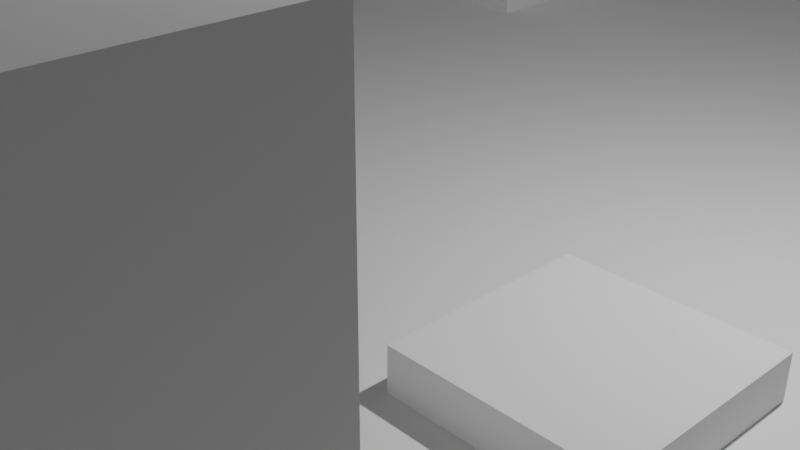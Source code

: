 # Source: Level_1.blend  (saved by Blender 2.81.16; exported with 4.5.12 LTS)
import bpy
from mathutils import Matrix  # noqa: F401  (used for matrix-valued properties, if any)

bpy.ops.wm.read_factory_settings(use_empty=True)
scene = bpy.context.scene
scene.name = 'Scene'

# ---- collections
col_collection = bpy.data.collections.new('Collection'); scene.collection.children.link(col_collection)

# ---- world
world_world = bpy.data.worlds.new('World'); scene.world = world_world
world_world.use_nodes = True; world_world.node_tree.nodes.clear()
_N = world_world.node_tree.nodes; _L = world_world.node_tree.links
n0 = _N.new('ShaderNodeOutputWorld'); n0.name = 'World Output'; n0.location = (300, 300)
n1 = _N.new('ShaderNodeBackground'); n1.name = 'Background'; n1.location = (10, 300)
n1.inputs[0].default_value = (0.05088, 0.05088, 0.05088, 1.0)
_L.new(n1.outputs[0], n0.inputs[0])
n0.is_active_output = True
world_world.color = (0.05088, 0.05088, 0.05088)
world_world.use_sun_shadow = False
world_world.sun_shadow_jitter_overblur = 0.0

# ---- cameras
cam_camera = bpy.data.cameras.new('Camera')
cam_camera.clip_end = 100.0
cam_camera.ortho_scale = 7.314

# ---- lights
light_light = bpy.data.lights.new('Light', 'POINT')
light_light.transmission_factor = 0.0
light_light.energy = 1000.0
light_light.shadow_soft_size = 0.1
light_light.shadow_maximum_resolution = 0.006
light_light.use_absolute_resolution = True

# ---- meshes
me_plane = bpy.data.meshes.new('Plane')
me_plane.from_pydata([(-17.12, -17.12, -8.487e-09), (17.12, -17.12, 8.487e-09), (-17.12, 17.12, -8.487e-09), (17.12, 17.12, 8.487e-09), (-17.12, 17.12, -1.561), (-17.12, -17.12, -1.561), (17.12, -17.12, -1.561), (17.12, 17.12, -1.561), (-17.12, -17.12, -8.487e-09), (17.12, -17.12, 8.487e-09), (-17.12, 17.12, -8.487e-09), (17.12, 17.12, 8.487e-09), (-17.12, 0.0, -8.487e-09), (0.0, -17.12, 0.0), (17.12, 0.0, 8.487e-09), (0.0, 17.12, 0.0), (0.0, 0.0, 0.0), (-17.12, -8.559, -8.487e-09), (8.559, -17.12, 4.244e-09), (17.12, 8.559, 8.487e-09), (-8.559, 17.12, -4.244e-09), (-17.12, 8.559, -8.487e-09), (-8.559, -17.12, -4.244e-09), (17.12, -8.559, 8.487e-09), (8.559, 17.12, 4.244e-09), (8.559, 0.0, 4.244e-09), (-8.559, 0.0, -4.244e-09), (0.0, -8.559, 0.0), (0.0, 8.559, 0.0), (-8.559, 8.559, -4.244e-09), (-8.559, -8.559, -4.244e-09), (8.559, 8.559, 4.244e-09), (8.559, -8.559, 4.244e-09), (-17.12, -12.84, -8.487e-09), (12.84, -17.12, 6.365e-09), (17.12, 12.84, 8.487e-09), (-12.84, 17.12, -6.365e-09), (-17.12, 4.279, -8.487e-09), (-4.279, -17.12, -2.122e-09), (17.12, -4.279, 8.487e-09), (4.279, 17.12, 2.122e-09), (12.84, 0.0, 6.365e-09), (-4.279, 0.0, -2.122e-09), (0.0, -12.84, 0.0), (0.0, 4.279, 0.0), (-17.12, -4.279, -8.487e-09), (4.279, -17.12, 2.122e-09), (17.12, 4.279, 8.487e-09), (-4.279, 17.12, -2.122e-09), (-17.12, 12.84, -8.487e-09), (-12.84, -17.12, -6.365e-09), (17.12, -12.84, 8.487e-09), (12.84, 17.12, 6.365e-09), (4.279, 0.0, 2.122e-09), (-12.84, 0.0, -6.365e-09), (0.0, -4.279, 0.0), (0.0, 12.84, 0.0), (-4.279, 8.559, -2.122e-09), (-12.84, 8.559, -6.365e-09), (-8.559, 4.279, -4.244e-09), (-8.559, 12.84, -4.244e-09), (-4.279, -8.559, -2.122e-09), (-12.84, -8.559, -6.365e-09), (-8.559, -12.84, -4.244e-09), (-8.559, -4.279, -4.244e-09), (12.84, 8.559, 6.365e-09), (4.279, 8.559, 2.122e-09), (8.559, 4.279, 4.244e-09), (8.559, 12.84, 4.244e-09), (12.84, -8.559, 6.365e-09), (4.279, -8.559, 2.122e-09), (8.559, -12.84, 4.244e-09), (8.559, -4.279, 4.244e-09), (4.279, -4.279, 2.122e-09), (4.279, -12.84, 2.122e-09), (12.84, -12.84, 6.365e-09), (4.279, 12.84, 2.122e-09), (4.279, 4.279, 2.122e-09), (12.84, 4.279, 6.365e-09), (-12.84, -4.279, -6.365e-09), (-12.84, -12.84, -6.365e-09), (-4.279, -12.84, -2.122e-09), (-12.84, 12.84, -6.365e-09), (-12.84, 4.279, -6.365e-09), (-4.279, 4.279, -2.122e-09), (-4.279, 12.84, -2.122e-09), (-4.279, -4.279, -2.122e-09), (12.84, 12.84, 6.365e-09), (12.84, -4.279, 6.365e-09), (-17.12, -14.98, -8.487e-09), (14.98, -17.12, 7.426e-09), (17.12, 14.98, 8.487e-09), (-14.98, 17.12, -7.426e-09), (-17.12, 2.14, -8.487e-09), (-2.14, -17.12, -1.061e-09), (17.12, -2.14, 8.487e-09), (2.14, 17.12, 1.061e-09), (14.98, 0.0, 7.426e-09), (-2.14, 0.0, -1.061e-09), (0.0, -14.98, 0.0), (0.0, 2.14, 0.0), (-17.12, -6.419, -8.487e-09), (6.419, -17.12, 3.183e-09), (17.12, 6.419, 8.487e-09), (-6.419, 17.12, -3.183e-09), (-17.12, 10.7, -8.487e-09), (-10.7, -17.12, -5.304e-09), (17.12, -10.7, 8.487e-09), (10.7, 17.12, 5.304e-09), (6.419, 0.0, 3.183e-09), (-10.7, 0.0, -5.304e-09), (0.0, -6.419, 0.0), (0.0, 10.7, 0.0), (-2.14, 8.559, -1.061e-09), (-10.7, 8.559, -5.304e-09), (-8.559, 2.14, -4.244e-09), (-8.559, 10.7, -4.244e-09), (-2.14, -8.559, -1.061e-09), (-10.7, -8.559, -5.304e-09), (-8.559, -14.98, -4.244e-09), (-8.559, -6.419, -4.244e-09), (14.98, 8.559, 7.426e-09), (6.419, 8.559, 3.183e-09), (8.559, 2.14, 4.244e-09), (8.559, 10.7, 4.244e-09), (14.98, -8.559, 7.426e-09), (6.419, -8.559, 3.183e-09), (8.559, -14.98, 4.244e-09), (8.559, -6.419, 4.244e-09), (-17.12, -10.7, -8.487e-09), (10.7, -17.12, 5.304e-09), (17.12, 10.7, 8.487e-09), (-10.7, 17.12, -5.304e-09), (-17.12, 6.419, -8.487e-09), (-6.419, -17.12, -3.183e-09), (17.12, -6.419, 8.487e-09), (6.419, 17.12, 3.183e-09), (10.7, 0.0, 5.304e-09), (-6.419, 0.0, -3.183e-09), (0.0, -10.7, 0.0), (0.0, 6.419, 0.0), (-17.12, -2.14, -8.487e-09), (2.14, -17.12, 1.061e-09), (17.12, 2.14, 8.487e-09), (-2.14, 17.12, -1.061e-09), (-17.12, 14.98, -8.487e-09), (-14.98, -17.12, -7.426e-09), (17.12, -14.98, 8.487e-09), (14.98, 17.12, 7.426e-09), (2.14, 0.0, 1.061e-09), (-14.98, 0.0, -7.426e-09), (0.0, -2.14, 0.0), (0.0, 14.98, 0.0), (-6.419, 8.559, -3.183e-09), (-14.98, 8.559, -7.426e-09), (-8.559, 6.419, -4.244e-09), (-8.559, 14.98, -4.244e-09), (-6.419, -8.559, -3.183e-09), (-14.98, -8.559, -7.426e-09), (-8.559, -10.7, -4.244e-09), (-8.559, -2.14, -4.244e-09), (10.7, 8.559, 5.304e-09), (2.14, 8.559, 1.061e-09), (8.559, 6.419, 4.244e-09), (8.559, 14.98, 4.244e-09), (10.7, -8.559, 5.304e-09), (2.14, -8.559, 1.061e-09), (8.559, -10.7, 4.244e-09), (8.559, -2.14, 4.244e-09), (6.419, -4.279, 3.183e-09), (2.14, -4.279, 1.061e-09), (4.279, -6.419, 2.122e-09), (4.279, -2.14, 2.122e-09), (6.419, -12.84, 3.183e-09), (2.14, -12.84, 1.061e-09), (4.279, -14.98, 2.122e-09), (4.279, -10.7, 2.122e-09), (14.98, -12.84, 7.426e-09), (10.7, -12.84, 5.304e-09), (12.84, -14.98, 6.365e-09), (12.84, -10.7, 6.365e-09), (6.419, 12.84, 3.183e-09), (2.14, 12.84, 1.061e-09), (4.279, 10.7, 2.122e-09), (4.279, 14.98, 2.122e-09), (6.419, 4.279, 3.183e-09), (2.14, 4.279, 1.061e-09), (4.279, 2.14, 2.122e-09), (4.279, 6.419, 2.122e-09), (14.98, 4.279, 7.426e-09), (10.7, 4.279, 5.304e-09), (12.84, 2.14, 6.365e-09), (12.84, 6.419, 6.365e-09), (-10.7, -4.279, -5.304e-09), (-14.98, -4.279, -7.426e-09), (-12.84, -6.419, -6.365e-09), (-12.84, -2.14, -6.365e-09), (-10.7, -12.84, -5.304e-09), (-14.98, -12.84, -7.426e-09), (-12.84, -14.98, -6.365e-09), (-12.84, -10.7, -6.365e-09), (-2.14, -12.84, -1.061e-09), (-6.419, -12.84, -3.183e-09), (-4.279, -14.98, -2.122e-09), (-4.279, -10.7, -2.122e-09), (-10.7, 12.84, -5.304e-09), (-14.98, 12.84, -7.426e-09), (-12.84, 10.7, -6.365e-09), (-12.84, 14.98, -6.365e-09), (-10.7, 4.279, -5.304e-09), (-14.98, 4.279, -7.426e-09), (-12.84, 2.14, -6.365e-09), (-12.84, 6.419, -6.365e-09), (-2.14, 4.279, -1.061e-09), (-6.419, 4.279, -3.183e-09), (-4.279, 2.14, -2.122e-09), (-4.279, 6.419, -2.122e-09), (-2.14, 12.84, -1.061e-09), (-6.419, 12.84, -3.183e-09), (-4.279, 10.7, -2.122e-09), (-4.279, 14.98, -2.122e-09), (-2.14, -4.279, -1.061e-09), (-6.419, -4.279, -3.183e-09), (-4.279, -6.419, -2.122e-09), (-4.279, -2.14, -2.122e-09), (14.98, 12.84, 7.426e-09), (10.7, 12.84, 5.304e-09), (12.84, 10.7, 6.365e-09), (12.84, 14.98, 6.365e-09), (14.98, -4.279, 7.426e-09), (10.7, -4.279, 5.304e-09), (12.84, -6.419, 6.365e-09), (12.84, -2.14, 6.365e-09), (10.7, -2.14, 5.304e-09), (10.7, -6.419, 5.304e-09), (14.98, -6.419, 7.426e-09), (10.7, 14.98, 5.304e-09), (10.7, 10.7, 5.304e-09), (14.98, 10.7, 7.426e-09), (-6.419, -2.14, -3.183e-09), (-6.419, -6.419, -3.183e-09), (-2.14, -6.419, -1.061e-09), (-6.419, 14.98, -3.183e-09), (-6.419, 10.7, -3.183e-09), (-2.14, 10.7, -1.061e-09), (-6.419, 6.419, -3.183e-09), (-6.419, 2.14, -3.183e-09), (-2.14, 2.14, -1.061e-09), (-14.98, 6.419, -7.426e-09), (-14.98, 2.14, -7.426e-09), (-10.7, 2.14, -5.304e-09), (-14.98, 14.98, -7.426e-09), (-14.98, 10.7, -7.426e-09), (-10.7, 10.7, -5.304e-09), (-6.419, -10.7, -3.183e-09), (-6.419, -14.98, -3.183e-09), (-2.14, -14.98, -1.061e-09), (-14.98, -10.7, -7.426e-09), (-14.98, -14.98, -7.426e-09), (-10.7, -14.98, -5.304e-09), (-14.98, -2.14, -7.426e-09), (-14.98, -6.419, -7.426e-09), (-10.7, -6.419, -5.304e-09), (10.7, 6.419, 5.304e-09), (10.7, 2.14, 5.304e-09), (14.98, 2.14, 7.426e-09), (2.14, 6.419, 1.061e-09), (2.14, 2.14, 1.061e-09), (6.419, 2.14, 3.183e-09), (2.14, 14.98, 1.061e-09), (2.14, 10.7, 1.061e-09), (6.419, 10.7, 3.183e-09), (10.7, -10.7, 5.304e-09), (10.7, -14.98, 5.304e-09), (14.98, -14.98, 7.426e-09), (2.14, -10.7, 1.061e-09), (2.14, -14.98, 1.061e-09), (6.419, -14.98, 3.183e-09), (2.14, -2.14, 1.061e-09), (2.14, -6.419, 1.061e-09), (6.419, -6.419, 3.183e-09), (6.419, -2.14, 3.183e-09), (6.419, -10.7, 3.183e-09), (14.98, -10.7, 7.426e-09), (6.419, 14.98, 3.183e-09), (6.419, 6.419, 3.183e-09), (14.98, 6.419, 7.426e-09), (-10.7, -2.14, -5.304e-09), (-10.7, -10.7, -5.304e-09), (-2.14, -10.7, -1.061e-09), (-10.7, 14.98, -5.304e-09), (-10.7, 6.419, -5.304e-09), (-2.14, 6.419, -1.061e-09), (-2.14, 14.98, -1.061e-09), (-2.14, -2.14, -1.061e-09), (14.98, 14.98, 7.426e-09), (14.98, -2.14, 7.426e-09), (-17.12, -14.98, 12.74), (-17.12, -17.12, 12.74), (14.98, -17.12, 12.74), (17.12, -17.12, 12.74), (17.12, 14.98, 12.74), (17.12, 17.12, 12.74), (-14.98, 17.12, 12.74), (-17.12, 17.12, 12.74), (-17.12, 2.14, 12.74), (-17.12, 0.0, 12.74), (-2.14, -17.12, 12.74), (-1.49e-08, -17.12, 12.74), (2.14, 17.12, 12.74), (-1.49e-08, 17.12, 12.74), (-1.49e-08, -14.98, 12.74), (-17.12, -6.419, 12.74), (-17.12, -8.559, 12.74), (6.419, -17.12, 12.74), (8.559, -17.12, 12.74), (-6.419, 17.12, 12.74), (-8.559, 17.12, 12.74), (-17.12, 10.7, 12.74), (-17.12, 8.559, 12.74), (-10.7, -17.12, 12.74), (-8.559, -17.12, 12.74), (10.7, 17.12, 12.74), (8.559, 17.12, 12.74), (-8.559, -14.98, 12.74), (8.559, -14.98, 12.74), (-17.12, -10.7, 12.74), (-17.12, -12.84, 12.74), (10.7, -17.12, 12.74), (12.84, -17.12, 12.74), (-10.7, 17.12, 12.74), (-12.84, 17.12, 12.74), (-17.12, 6.419, 12.74), (-17.12, 4.279, 12.74), (-6.419, -17.12, 12.74), (-4.279, -17.12, 12.74), (6.419, 17.12, 12.74), (4.279, 17.12, 12.74), (-17.12, -2.14, 12.74), (-17.12, -4.279, 12.74), (2.14, -17.12, 12.74), (4.279, -17.12, 12.74), (-2.14, 17.12, 12.74), (-4.279, 17.12, 12.74), (-17.12, 14.98, 12.74), (-17.12, 12.84, 12.74), (-14.98, -17.12, 12.74), (-12.84, -17.12, 12.74), (14.98, 17.12, 12.74), (12.84, 17.12, 12.74), (4.279, -14.98, 12.74), (12.84, -14.98, 12.74), (-12.84, -14.98, 12.74), (-4.279, -14.98, 12.74), (17.12, -14.98, 12.74), (-14.98, 0.0, 12.74), (-1.49e-08, 14.98, 12.74), (-14.98, 8.559, 12.74), (-8.559, 14.98, 12.74), (-14.98, -8.559, 12.74), (8.559, 14.98, 12.74), (4.279, 14.98, 12.74), (-14.98, -4.279, 12.74), (-14.98, -12.84, 12.74), (-14.98, 12.84, 12.74), (-12.84, 14.98, 12.74), (-14.98, 4.279, 12.74), (-4.279, 14.98, 12.74), (12.84, 14.98, 12.74), (10.7, 14.98, 12.74), (-6.419, 14.98, 12.74), (-14.98, 6.419, 12.74), (-14.98, 2.14, 12.74), (-14.98, 14.98, 12.74), (-14.98, 10.7, 12.74), (-6.419, -14.98, 12.74), (-2.14, -14.98, 12.74), (-14.98, -10.7, 12.74), (-14.98, -14.98, 12.74), (-10.7, -14.98, 12.74), (-14.98, -2.14, 12.74), (-14.98, -6.419, 12.74), (2.14, 14.98, 12.74), (10.7, -14.98, 12.74), (14.98, -14.98, 12.74), (2.14, -14.98, 12.74), (6.419, -14.98, 12.74), (6.419, 14.98, 12.74), (-10.7, 14.98, 12.74), (-2.14, 14.98, 12.74), (14.98, 14.98, 12.74), (-10.7, -8.559, 5.317), (-8.559, -8.559, 5.317), (-8.559, -10.7, 5.317), (-10.7, -10.7, 5.317), (-6.419, -4.279, 3.232), (-4.279, -4.279, 3.232), (-4.279, -6.419, 3.232), (-6.419, -6.419, 3.232), (-6.419, -4.279, 3.895), (-4.279, -4.279, 3.895), (-4.279, -6.419, 3.895), (-6.419, -6.419, 3.895), (-10.7, -8.559, 7.329), (-8.559, -8.559, 7.329), (-8.559, -10.7, 7.329), (-10.7, -10.7, 7.329), (-6.419, -4.279, 5.205), (-4.279, -4.279, 5.205), (-4.279, -6.419, 5.205), (-6.419, -6.419, 5.205), (-6.419, -4.279, 6.077), (-4.279, -4.279, 6.077), (-4.279, -6.419, 6.077), (-6.419, -6.419, 6.077), (-2.14, -8.559, 5.502), (-1.863e-09, -8.559, 5.502), (-1.863e-09, -10.7, 5.502), (-2.14, -10.7, 5.502), (2.14, -4.279, 3.933), (4.279, -4.279, 3.933), (4.279, -6.419, 3.933), (2.14, -6.419, 3.933), (6.419, -8.559, 3.085), (8.559, -8.559, 3.085), (8.559, -10.7, 3.085), (6.419, -10.7, 3.085), (8.559, -4.279, 1.846), (8.559, -6.419, 1.846), (10.7, -4.279, 1.846), (10.7, -6.419, 1.846), (6.419, 0.0, 1.034), (8.559, 0.0, 1.034), (8.559, -2.14, 1.034), (6.419, -2.14, 1.034), (2.14, 0.0, 0.4382), (4.279, 0.0, 0.4382), (4.279, -2.14, 0.4382), (2.14, -2.14, 0.4382), (-10.7, 8.559, 6.949), (-8.559, 8.559, 6.949), (-6.419, 8.559, 6.949), (-4.279, 8.559, 6.949), (-14.98, 8.559, 6.949), (-12.84, 8.559, 6.949), (-8.559, 6.419, 6.949), (-12.84, 6.419, 6.949), (-4.279, 6.419, 6.949), (-6.419, 6.419, 6.949), (-14.98, 6.419, 6.949), (-10.7, 6.419, 6.949), (-6.419, 12.84, 6.258), (-4.279, 12.84, 6.258), (-4.279, 14.98, 6.258), (-4.279, 10.7, 6.258), (-6.419, 14.98, 6.258), (-6.419, 10.7, 6.258), (-6.419, 12.84, 6.764), (-4.279, 12.84, 6.764), (-4.279, 14.98, 6.764), (-4.279, 10.7, 6.764), (-6.419, 14.98, 6.764), (-6.419, 10.7, 6.764), (-6.419, 8.268, 6.258), (-4.279, 8.268, 6.258), (-6.419, 8.268, 6.764), (-4.279, 8.268, 6.764), (-12.41, 12.41, 0.3488), (-11.13, 12.41, 0.3488), (-12.41, 11.13, 0.3488), (-11.13, 11.13, 0.3488)], [], [(296, 97, 14, 95), (5, 6, 7, 4), (3, 2, 4, 7), (0, 1, 6, 5), (1, 3, 7, 6), (2, 0, 5, 4), (152, 293, 389, 356), (294, 98, 16, 151), (106, 50, 347, 320), (292, 113, 28, 140), (245, 155, 445, 448), (49, 145, 344, 345), (289, 117, 415, 418), (159, 288, 394, 393), (287, 110, 26, 160), (286, 121, 19, 103), (285, 122, 31, 163), (132, 20, 317, 330), (283, 125, 23, 107), (126, 32, 424, 423), (109, 25, 432, 431), (280, 169, 72, 128), (170, 73, 420, 419), (278, 149, 435, 438), (277, 173, 71, 127), (276, 174, 74, 175), (275, 166, 70, 176), (274, 177, 51, 147), (273, 178, 75, 179), (272, 165, 69, 180), (271, 181, 68, 124), (270, 182, 76, 183), (127, 273, 383, 325), (268, 185, 67, 123), (267, 186, 77, 187), (266, 162, 66, 188), (265, 189, 47, 143), (264, 190, 78, 191), (263, 161, 65, 192), (262, 193, 64, 120), (261, 194, 79, 195), (260, 150, 54, 196), (259, 197, 63, 119), (258, 198, 80, 199), (257, 158, 62, 200), (256, 201, 43, 99), (255, 202, 81, 203), (254, 157, 61, 204), (253, 205, 60, 116), (252, 206, 82, 207), (10, 92, 303, 304), (250, 209, 59, 115), (249, 210, 83, 211), (154, 58, 444, 443), (247, 213, 44, 100), (246, 214, 84, 215), (155, 291, 450, 445), (244, 217, 56, 112), (218, 242, 455, 451), (105, 49, 345, 318), (241, 221, 55, 111), (240, 222, 395, 398), (239, 138, 42, 224), (238, 225, 35, 131), (237, 226, 87, 227), (48, 144, 342, 343), (235, 229, 39, 135), (234, 230, 88, 231), (233, 137, 41, 232), (230, 233, 232, 88), (72, 168, 233, 230), (168, 25, 137, 233), (165, 234, 231, 69), (32, 128, 234, 165), (230, 234, 430, 429), (125, 235, 135, 23), (69, 231, 235, 125), (231, 88, 229, 235), (226, 236, 228, 87), (68, 164, 236, 226), (273, 179, 351, 383), (161, 237, 227, 65), (31, 124, 237, 161), (124, 68, 226, 237), (121, 238, 131, 19), (65, 227, 238, 121), (227, 87, 225, 238), (222, 239, 224, 86), (64, 160, 239, 222), (160, 26, 138, 239), (157, 240, 223, 61), (30, 120, 240, 157), (120, 64, 222, 240), (117, 241, 111, 27), (61, 223, 241, 117), (223, 86, 221, 241), (219, 243, 456, 454), (60, 156, 242, 218), (11, 91, 301, 302), (153, 243, 219, 57), (29, 116, 243, 153), (116, 60, 218, 243), (113, 244, 112, 28), (57, 219, 244, 113), (219, 85, 217, 244), (214, 245, 216, 84), (59, 155, 245, 214), (153, 57, 442, 441), (138, 246, 215, 42), (26, 115, 246, 138), (115, 59, 214, 246), (98, 247, 100, 16), (42, 215, 247, 98), (215, 84, 213, 247), (210, 248, 212, 83), (104, 48, 343, 316), (130, 18, 315, 328), (150, 249, 211, 54), (9, 90, 299, 300), (129, 17, 313, 326), (110, 250, 115, 26), (54, 211, 250, 110), (211, 83, 209, 250), (206, 251, 208, 82), (46, 142, 340, 341), (206, 252, 374, 364), (154, 252, 207, 58), (8, 89, 297, 298), (199, 259, 379, 352), (114, 253, 116, 29), (58, 207, 253, 114), (207, 82, 467, 469), (202, 254, 204, 81), (63, 159, 254, 202), (159, 30, 157, 254), (102, 46, 341, 314), (45, 141, 338, 339), (119, 63, 202, 255), (252, 154, 357, 374), (259, 119, 324, 379), (203, 81, 201, 256), (198, 257, 200, 80), (101, 45, 339, 312), (198, 258, 378, 363), (251, 206, 364, 373), (284, 184, 361, 387), (258, 199, 352, 378), (40, 136, 336, 337), (164, 284, 387, 360), (199, 80, 197, 259), (194, 260, 196, 79), (158, 257, 377, 359), (96, 40, 337, 309), (158, 261, 195, 62), (148, 11, 302, 348), (175, 277, 386, 350), (118, 262, 120, 30), (62, 195, 262, 118), (195, 79, 193, 262), (190, 263, 192, 78), (67, 163, 263, 190), (163, 31, 161, 263), (137, 264, 191, 41), (25, 123, 264, 137), (123, 67, 190, 264), (97, 265, 143, 14), (41, 191, 265, 97), (191, 78, 189, 265), (186, 266, 188, 77), (44, 140, 266, 186), (140, 28, 162, 266), (149, 267, 187, 53), (16, 100, 267, 149), (100, 44, 186, 267), (109, 268, 123, 25), (53, 187, 268, 109), (187, 77, 185, 268), (182, 269, 184, 76), (56, 152, 269, 182), (208, 251, 373, 365), (162, 270, 183, 66), (28, 112, 270, 162), (112, 56, 182, 270), (122, 271, 124, 31), (66, 183, 271, 122), (183, 76, 181, 271), (178, 272, 180, 75), (71, 167, 272, 178), (167, 32, 165, 272), (257, 198, 363, 377), (290, 208, 365, 388), (127, 71, 178, 273), (24, 108, 322, 323), (38, 134, 334, 335), (179, 75, 177, 274), (174, 275, 176, 74), (43, 139, 275, 174), (139, 27, 166, 275), (147, 9, 300, 354), (277, 127, 325, 386), (99, 43, 174, 276), (156, 290, 388, 358), (94, 38, 335, 307), (175, 74, 173, 277), (170, 278, 172, 73), (55, 151, 278, 170), (151, 16, 149, 278), (166, 279, 171, 70), (27, 111, 279, 166), (111, 55, 170, 279), (126, 280, 128, 32), (70, 171, 280, 126), (171, 73, 169, 280), (169, 281, 168, 72), (73, 172, 281, 169), (172, 53, 109, 281), (173, 282, 167, 71), (74, 176, 282, 173), (176, 70, 126, 282), (177, 283, 107, 51), (75, 180, 283, 177), (180, 69, 125, 283), (181, 284, 164, 68), (76, 184, 284, 181), (37, 133, 332, 333), (185, 285, 163, 67), (77, 188, 285, 185), (188, 66, 122, 285), (189, 286, 103, 47), (78, 192, 286, 189), (192, 65, 121, 286), (193, 287, 160, 64), (79, 196, 287, 193), (196, 54, 110, 287), (197, 288, 159, 63), (80, 200, 288, 197), (200, 62, 118, 288), (201, 289, 139, 43), (81, 204, 289, 201), (204, 61, 117, 289), (205, 290, 156, 60), (82, 208, 290, 205), (146, 8, 298, 346), (209, 291, 155, 59), (83, 212, 291, 209), (216, 245, 448, 447), (213, 292, 140, 44), (84, 216, 292, 213), (216, 57, 113, 292), (217, 293, 152, 56), (85, 220, 293, 217), (22, 106, 320, 321), (221, 294, 151, 55), (86, 224, 294, 221), (224, 42, 98, 294), (225, 295, 91, 35), (87, 228, 295, 225), (93, 37, 333, 305), (229, 296, 95, 39), (88, 232, 296, 229), (232, 41, 97, 296), (390, 348, 302, 301), (389, 342, 310, 356), (388, 330, 317, 358), (387, 336, 323, 360), (382, 309, 337, 361), (373, 303, 331, 365), (370, 316, 343, 367), (369, 322, 349, 368), (360, 323, 322, 369), (358, 317, 316, 370), (333, 332, 371, 366), (332, 319, 357, 371), (306, 305, 372, 355), (305, 333, 366, 372), (345, 344, 373, 364), (344, 304, 303, 373), (319, 318, 374, 357), (318, 345, 364, 374), (334, 375, 353, 335), (321, 324, 375, 334), (307, 376, 311, 308), (335, 353, 376, 307), (327, 326, 377, 363), (326, 313, 359, 377), (346, 378, 352, 347), (298, 297, 378, 346), (297, 327, 363, 378), (320, 379, 324, 321), (347, 352, 379, 320), (339, 338, 380, 362), (338, 306, 355, 380), (313, 312, 381, 359), (312, 339, 362, 381), (356, 310, 309, 382), (328, 383, 351, 329), (315, 325, 383, 328), (299, 384, 354, 300), (329, 351, 384, 299), (340, 385, 350, 341), (308, 311, 385, 340), (314, 386, 325, 315), (341, 350, 386, 314), (361, 337, 336, 387), (365, 331, 330, 388), (367, 343, 342, 389), (368, 349, 348, 390), (12, 93, 305, 306), (133, 21, 319, 332), (50, 146, 346, 347), (293, 220, 367, 389), (260, 194, 362, 380), (13, 94, 307, 308), (134, 22, 321, 334), (108, 52, 349, 322), (150, 260, 380, 355), (274, 147, 354, 384), (52, 148, 348, 349), (15, 96, 309, 310), (179, 274, 384, 351), (136, 24, 323, 336), (261, 158, 359, 381), (255, 203, 353, 375), (248, 210, 366, 371), (220, 242, 370, 367), (194, 261, 381, 362), (119, 255, 375, 324), (154, 248, 371, 357), (242, 156, 358, 370), (228, 236, 369, 368), (91, 295, 390, 301), (17, 101, 312, 313), (141, 12, 306, 338), (184, 269, 382, 361), (236, 164, 360, 369), (295, 228, 368, 390), (18, 102, 314, 315), (89, 33, 327, 297), (256, 99, 311, 376), (249, 150, 355, 372), (142, 13, 308, 340), (269, 152, 356, 382), (33, 129, 326, 327), (90, 34, 329, 299), (203, 256, 376, 353), (210, 249, 372, 366), (276, 175, 350, 385), (34, 130, 328, 329), (20, 104, 316, 317), (99, 276, 385, 311), (144, 15, 310, 342), (92, 36, 331, 303), (21, 105, 318, 319), (145, 10, 304, 344), (36, 132, 330, 331), (394, 391, 403, 406), (118, 30, 392, 391), (30, 159, 393, 392), (288, 118, 391, 394), (396, 397, 401, 400), (86, 223, 397, 396), (222, 86, 396, 395), (223, 240, 398, 397), (401, 402, 410, 409), (397, 398, 402, 401), (395, 396, 400, 399), (398, 395, 399, 402), (406, 403, 404, 405), (392, 393, 405, 404), (393, 394, 406, 405), (391, 392, 404, 403), (409, 410, 414, 413), (399, 400, 408, 407), (402, 399, 407, 410), (400, 401, 409, 408), (414, 411, 412, 413), (407, 408, 412, 411), (410, 407, 411, 414), (408, 409, 413, 412), (418, 415, 416, 417), (27, 139, 417, 416), (117, 27, 416, 415), (139, 289, 418, 417), (422, 419, 420, 421), (279, 170, 419, 422), (171, 279, 422, 421), (73, 171, 421, 420), (426, 423, 424, 425), (32, 167, 425, 424), (167, 282, 426, 425), (282, 126, 423, 426), (428, 427, 429, 430), (128, 72, 427, 428), (234, 128, 428, 430), (72, 230, 429, 427), (434, 431, 432, 433), (168, 281, 434, 433), (25, 168, 433, 432), (281, 109, 431, 434), (438, 435, 436, 437), (53, 172, 437, 436), (149, 53, 436, 435), (172, 278, 438, 437), (450, 439, 440, 445), (449, 443, 444, 446), (448, 441, 442, 447), (445, 440, 441, 448), (446, 444, 439, 450), (29, 153, 441, 440), (291, 212, 446, 450), (248, 154, 443, 449), (114, 29, 440, 439), (212, 248, 449, 446), (57, 216, 447, 442), (58, 114, 439, 444), (451, 455, 461, 457), (456, 451, 457, 462), (242, 220, 453, 455), (243, 218, 451, 456), (220, 85, 452, 453), (85, 219, 454, 452), (462, 457, 458, 460), (457, 461, 459, 458), (452, 454, 460, 458), (460, 454, 464, 466), (455, 453, 459, 461), (453, 452, 458, 459), (464, 463, 465, 466), (456, 462, 465, 463), (462, 460, 466, 465), (454, 456, 463, 464), (469, 467, 468, 470), (82, 205, 468, 467), (205, 253, 470, 468), (253, 207, 469, 470)])
_uv = me_plane.uv_layers.new(name='UVMap')
_uv.uv.foreach_set('vector', [0.9375, 0.4375, 0.9375, 0.5, 1.0, 0.5, 1.0, 0.4375, 0.0, 0.0, 1.0, 0.0, 1.0, 1.0, 0.0, 1.0, 1.0, 1.0, 0.0, 1.0, 0.0, 1.0, 1.0, 1.0, 0.0, 0.0, 1.0, 0.0, 1.0, 0.0, 0.0, 0.0, 1.0, 0.0, 1.0, 1.0, 1.0, 1.0, 1.0, 0.0, 0.0, 1.0, 0.0, 0.0, 0.0, 0.0, 0.0, 1.0, 0.5, 0.9375, 0.4375, 0.9375, 0.4375, 0.9375, 0.5, 0.9375, 0.4375, 0.4375, 0.4375, 0.5, 0.5, 0.5, 0.5, 0.4375, 0.0, 0.0, 0.0, 0.0, 0.0, 0.0, 0.0, 0.0, 0.4375, 0.6875, 0.4375, 0.75, 0.5, 0.75, 0.5, 0.6875, 0.3125, 0.6875, 0.25, 0.6875, 0.25, 0.6875, 0.3125, 0.6875, 0.0, 0.0, 0.0, 0.0, 0.0, 0.0, 0.0, 0.0, 0.4375, 0.1875, 0.4375, 0.25, 0.4375, 0.25, 0.4375, 0.1875, 0.25, 0.1875, 0.1875, 0.1875, 0.1875, 0.1875, 0.25, 0.1875, 0.1875, 0.4375, 0.1875, 0.5, 0.25, 0.5, 0.25, 0.4375, 0.9375, 0.6875, 0.9375, 0.75, 1.0, 0.75, 1.0, 0.6875, 0.6875, 0.6875, 0.6875, 0.75, 0.75, 0.75, 0.75, 0.6875, 0.0, 0.0, 0.0, 0.0, 0.0, 0.0, 0.0, 0.0, 0.9375, 0.1875, 0.9375, 0.25, 1.0, 0.25, 1.0, 0.1875, 0.6875, 0.25, 0.75, 0.25, 0.75, 0.25, 0.6875, 0.25, 0.6875, 0.5, 0.75, 0.5, 0.75, 0.5, 0.6875, 0.5, 0.6875, 0.3125, 0.6875, 0.375, 0.75, 0.375, 0.75, 0.3125, 0.5625, 0.375, 0.625, 0.375, 0.625, 0.375, 0.5625, 0.375, 0.5625, 0.4375, 0.5625, 0.5, 0.5625, 0.5, 0.5625, 0.4375, 0.6875, 0.0625, 0.6875, 0.125, 0.75, 0.125, 0.75, 0.0625, 0.5625, 0.0625, 0.5625, 0.125, 0.625, 0.125, 0.625, 0.0625, 0.5625, 0.1875, 0.5625, 0.25, 0.625, 0.25, 0.625, 0.1875, 0.9375, 0.0625, 0.9375, 0.125, 1.0, 0.125, 1.0, 0.0625, 0.8125, 0.0625, 0.8125, 0.125, 0.875, 0.125, 0.875, 0.0625, 0.8125, 0.1875, 0.8125, 0.25, 0.875, 0.25, 0.875, 0.1875, 0.6875, 0.8125, 0.6875, 0.875, 0.75, 0.875, 0.75, 0.8125, 0.5625, 0.8125, 0.5625, 0.875, 0.625, 0.875, 0.625, 0.8125, 0.75, 0.0625, 0.8125, 0.0625, 0.8125, 0.0625, 0.75, 0.0625, 0.6875, 0.5625, 0.6875, 0.625, 0.75, 0.625, 0.75, 0.5625, 0.5625, 0.5625, 0.5625, 0.625, 0.625, 0.625, 0.625, 0.5625, 0.5625, 0.6875, 0.5625, 0.75, 0.625, 0.75, 0.625, 0.6875, 0.9375, 0.5625, 0.9375, 0.625, 1.0, 0.625, 1.0, 0.5625, 0.8125, 0.5625, 0.8125, 0.625, 0.875, 0.625, 0.875, 0.5625, 0.8125, 0.6875, 0.8125, 0.75, 0.875, 0.75, 0.875, 0.6875, 0.1875, 0.3125, 0.1875, 0.375, 0.25, 0.375, 0.25, 0.3125, 0.0625, 0.3125, 0.0625, 0.375, 0.125, 0.375, 0.125, 0.3125, 0.0625, 0.4375, 0.0625, 0.5, 0.125, 0.5, 0.125, 0.4375, 0.1875, 0.0625, 0.1875, 0.125, 0.25, 0.125, 0.25, 0.0625, 0.0625, 0.0625, 0.0625, 0.125, 0.125, 0.125, 0.125, 0.0625, 0.0625, 0.1875, 0.0625, 0.25, 0.125, 0.25, 0.125, 0.1875, 0.4375, 0.0625, 0.4375, 0.125, 0.5, 0.125, 0.5, 0.0625, 0.3125, 0.0625, 0.3125, 0.125, 0.375, 0.125, 0.375, 0.0625, 0.3125, 0.1875, 0.3125, 0.25, 0.375, 0.25, 0.375, 0.1875, 0.1875, 0.8125, 0.1875, 0.875, 0.25, 0.875, 0.25, 0.8125, 0.0625, 0.8125, 0.0625, 0.875, 0.125, 0.875, 0.125, 0.8125, 0.0, 0.0, 0.0, 0.0, 0.0, 0.0, 0.0, 0.0, 0.1875, 0.5625, 0.1875, 0.625, 0.25, 0.625, 0.25, 0.5625, 0.0625, 0.5625, 0.0625, 0.625, 0.125, 0.625, 0.125, 0.5625, 0.0625, 0.75, 0.125, 0.75, 0.125, 0.75, 0.0625, 0.75, 0.4375, 0.5625, 0.4375, 0.625, 0.5, 0.625, 0.5, 0.5625, 0.3125, 0.5625, 0.3125, 0.625, 0.375, 0.625, 0.375, 0.5625, 0.25, 0.6875, 0.1875, 0.6875, 0.1875, 0.6875, 0.25, 0.6875, 0.4375, 0.8125, 0.4375, 0.875, 0.5, 0.875, 0.5, 0.8125, 0.3125, 0.875, 0.3125, 0.9375, 0.3125, 0.9375, 0.3125, 0.875, 0.0, 0.0, 0.0, 0.0, 0.0, 0.0, 0.0, 0.0, 0.4375, 0.3125, 0.4375, 0.375, 0.5, 0.375, 0.5, 0.3125, 0.3125, 0.3125, 0.3125, 0.375, 0.3125, 0.375, 0.3125, 0.3125, 0.3125, 0.4375, 0.3125, 0.5, 0.375, 0.5, 0.375, 0.4375, 0.9375, 0.8125, 0.9375, 0.875, 1.0, 0.875, 1.0, 0.8125, 0.8125, 0.8125, 0.8125, 0.875, 0.875, 0.875, 0.875, 0.8125, 0.0, 0.0, 0.0, 0.0, 0.0, 0.0, 0.0, 0.0, 0.9375, 0.3125, 0.9375, 0.375, 1.0, 0.375, 1.0, 0.3125, 0.8125, 0.3125, 0.8125, 0.375, 0.875, 0.375, 0.875, 0.3125, 0.8125, 0.4375, 0.8125, 0.5, 0.875, 0.5, 0.875, 0.4375, 0.8125, 0.375, 0.8125, 0.4375, 0.875, 0.4375, 0.875, 0.375, 0.75, 0.375, 0.75, 0.4375, 0.8125, 0.4375, 0.8125, 0.375, 0.75, 0.4375, 0.75, 0.5, 0.8125, 0.5, 0.8125, 0.4375, 0.8125, 0.25, 0.8125, 0.3125, 0.875, 0.3125, 0.875, 0.25, 0.75, 0.25, 0.75, 0.3125, 0.8125, 0.3125, 0.8125, 0.25, 0.8125, 0.375, 0.8125, 0.3125, 0.8125, 0.3125, 0.8125, 0.375, 0.9375, 0.25, 0.9375, 0.3125, 1.0, 0.3125, 1.0, 0.25, 0.875, 0.25, 0.875, 0.3125, 0.9375, 0.3125, 0.9375, 0.25, 0.875, 0.3125, 0.875, 0.375, 0.9375, 0.375, 0.9375, 0.3125, 0.8125, 0.875, 0.8125, 0.9375, 0.875, 0.9375, 0.875, 0.875, 0.75, 0.875, 0.75, 0.9375, 0.8125, 0.9375, 0.8125, 0.875, 0.8125, 0.0625, 0.875, 0.0625, 0.875, 0.0625, 0.8125, 0.0625, 0.8125, 0.75, 0.8125, 0.8125, 0.875, 0.8125, 0.875, 0.75, 0.75, 0.75, 0.75, 0.8125, 0.8125, 0.8125, 0.8125, 0.75, 0.75, 0.8125, 0.75, 0.875, 0.8125, 0.875, 0.8125, 0.8125, 0.9375, 0.75, 0.9375, 0.8125, 1.0, 0.8125, 1.0, 0.75, 0.875, 0.75, 0.875, 0.8125, 0.9375, 0.8125, 0.9375, 0.75, 0.875, 0.8125, 0.875, 0.875, 0.9375, 0.875, 0.9375, 0.8125, 0.3125, 0.375, 0.3125, 0.4375, 0.375, 0.4375, 0.375, 0.375, 0.25, 0.375, 0.25, 0.4375, 0.3125, 0.4375, 0.3125, 0.375, 0.25, 0.4375, 0.25, 0.5, 0.3125, 0.5, 0.3125, 0.4375, 0.3125, 0.25, 0.3125, 0.3125, 0.375, 0.3125, 0.375, 0.25, 0.25, 0.25, 0.25, 0.3125, 0.3125, 0.3125, 0.3125, 0.25, 0.25, 0.3125, 0.25, 0.375, 0.3125, 0.375, 0.3125, 0.3125, 0.4375, 0.25, 0.4375, 0.3125, 0.5, 0.3125, 0.5, 0.25, 0.375, 0.25, 0.375, 0.3125, 0.4375, 0.3125, 0.4375, 0.25, 0.375, 0.3125, 0.375, 0.375, 0.4375, 0.375, 0.4375, 0.3125, 0.375, 0.8125, 0.3125, 0.8125, 0.3125, 0.8125, 0.375, 0.8125, 0.25, 0.875, 0.25, 0.9375, 0.3125, 0.9375, 0.3125, 0.875, 0.0, 0.0, 0.0, 0.0, 0.0, 0.0, 0.0, 0.0, 0.3125, 0.75, 0.3125, 0.8125, 0.375, 0.8125, 0.375, 0.75, 0.25, 0.75, 0.25, 0.8125, 0.3125, 0.8125, 0.3125, 0.75, 0.25, 0.8125, 0.25, 0.875, 0.3125, 0.875, 0.3125, 0.8125, 0.4375, 0.75, 0.4375, 0.8125, 0.5, 0.8125, 0.5, 0.75, 0.375, 0.75, 0.375, 0.8125, 0.4375, 0.8125, 0.4375, 0.75, 0.375, 0.8125, 0.375, 0.875, 0.4375, 0.875, 0.4375, 0.8125, 0.3125, 0.625, 0.3125, 0.6875, 0.375, 0.6875, 0.375, 0.625, 0.25, 0.625, 0.25, 0.6875, 0.3125, 0.6875, 0.3125, 0.625, 0.3125, 0.75, 0.375, 0.75, 0.375, 0.75, 0.3125, 0.75, 0.3125, 0.5, 0.3125, 0.5625, 0.375, 0.5625, 0.375, 0.5, 0.25, 0.5, 0.25, 0.5625, 0.3125, 0.5625, 0.3125, 0.5, 0.25, 0.5625, 0.25, 0.625, 0.3125, 0.625, 0.3125, 0.5625, 0.4375, 0.5, 0.4375, 0.5625, 0.5, 0.5625, 0.5, 0.5, 0.375, 0.5, 0.375, 0.5625, 0.4375, 0.5625, 0.4375, 0.5, 0.375, 0.5625, 0.375, 0.625, 0.4375, 0.625, 0.4375, 0.5625, 0.0625, 0.625, 0.0625, 0.6875, 0.125, 0.6875, 0.125, 0.625, 0.0, 0.0, 0.0, 0.0, 0.0, 0.0, 0.0, 0.0, 0.0, 0.0, 0.0, 0.0, 0.0, 0.0, 0.0, 0.0, 0.0625, 0.5, 0.0625, 0.5625, 0.125, 0.5625, 0.125, 0.5, 0.0, 0.0, 0.0, 0.0, 0.0, 0.0, 0.0, 0.0, 0.0, 0.0, 0.0, 0.0, 0.0, 0.0, 0.0, 0.0, 0.1875, 0.5, 0.1875, 0.5625, 0.25, 0.5625, 0.25, 0.5, 0.125, 0.5, 0.125, 0.5625, 0.1875, 0.5625, 0.1875, 0.5, 0.125, 0.5625, 0.125, 0.625, 0.1875, 0.625, 0.1875, 0.5625, 0.0625, 0.875, 0.0625, 0.9375, 0.125, 0.9375, 0.125, 0.875, 0.0, 0.0, 0.0, 0.0, 0.0, 0.0, 0.0, 0.0, 0.0625, 0.875, 0.0625, 0.8125, 0.0625, 0.8125, 0.0625, 0.875, 0.0625, 0.75, 0.0625, 0.8125, 0.125, 0.8125, 0.125, 0.75, 0.0, 0.0, 0.0, 0.0, 0.0, 0.0, 0.0, 0.0, 0.125, 0.0625, 0.1875, 0.0625, 0.1875, 0.0625, 0.125, 0.0625, 0.1875, 0.75, 0.1875, 0.8125, 0.25, 0.8125, 0.25, 0.75, 0.125, 0.75, 0.125, 0.8125, 0.1875, 0.8125, 0.1875, 0.75, 0.125, 0.8125, 0.125, 0.875, 0.125, 0.875, 0.125, 0.8125, 0.3125, 0.125, 0.3125, 0.1875, 0.375, 0.1875, 0.375, 0.125, 0.25, 0.125, 0.25, 0.1875, 0.3125, 0.1875, 0.3125, 0.125, 0.25, 0.1875, 0.25, 0.25, 0.3125, 0.25, 0.3125, 0.1875, 0.0, 0.0, 0.0, 0.0, 0.0, 0.0, 0.0, 0.0, 0.0, 0.0, 0.0, 0.0, 0.0, 0.0, 0.0, 0.0, 0.25, 0.0625, 0.25, 0.125, 0.3125, 0.125, 0.3125, 0.0625, 0.0625, 0.8125, 0.0625, 0.75, 0.0625, 0.75, 0.0625, 0.8125, 0.1875, 0.0625, 0.25, 0.0625, 0.25, 0.0625, 0.1875, 0.0625, 0.375, 0.0625, 0.375, 0.125, 0.4375, 0.125, 0.4375, 0.0625, 0.0625, 0.125, 0.0625, 0.1875, 0.125, 0.1875, 0.125, 0.125, 0.0, 0.0, 0.0, 0.0, 0.0, 0.0, 0.0, 0.0, 0.0625, 0.125, 0.0625, 0.0625, 0.0625, 0.0625, 0.0625, 0.125, 0.0625, 0.9375, 0.0625, 0.875, 0.0625, 0.875, 0.0625, 0.9375, 0.6875, 0.9375, 0.625, 0.9375, 0.625, 0.9375, 0.6875, 0.9375, 0.0625, 0.0625, 0.125, 0.0625, 0.125, 0.0625, 0.0625, 0.0625, 0.0, 0.0, 0.0, 0.0, 0.0, 0.0, 0.0, 0.0, 0.75, 0.9375, 0.6875, 0.9375, 0.6875, 0.9375, 0.75, 0.9375, 0.125, 0.0625, 0.125, 0.125, 0.1875, 0.125, 0.1875, 0.0625, 0.0625, 0.375, 0.0625, 0.4375, 0.125, 0.4375, 0.125, 0.375, 0.0625, 0.25, 0.0625, 0.1875, 0.0625, 0.1875, 0.0625, 0.25, 0.0, 0.0, 0.0, 0.0, 0.0, 0.0, 0.0, 0.0, 0.0625, 0.25, 0.0625, 0.3125, 0.125, 0.3125, 0.125, 0.25, 0.0, 0.0, 0.0, 0.0, 0.0, 0.0, 0.0, 0.0, 0.625, 0.0625, 0.6875, 0.0625, 0.6875, 0.0625, 0.625, 0.0625, 0.1875, 0.25, 0.1875, 0.3125, 0.25, 0.3125, 0.25, 0.25, 0.125, 0.25, 0.125, 0.3125, 0.1875, 0.3125, 0.1875, 0.25, 0.125, 0.3125, 0.125, 0.375, 0.1875, 0.375, 0.1875, 0.3125, 0.8125, 0.625, 0.8125, 0.6875, 0.875, 0.6875, 0.875, 0.625, 0.75, 0.625, 0.75, 0.6875, 0.8125, 0.6875, 0.8125, 0.625, 0.75, 0.6875, 0.75, 0.75, 0.8125, 0.75, 0.8125, 0.6875, 0.8125, 0.5, 0.8125, 0.5625, 0.875, 0.5625, 0.875, 0.5, 0.75, 0.5, 0.75, 0.5625, 0.8125, 0.5625, 0.8125, 0.5, 0.75, 0.5625, 0.75, 0.625, 0.8125, 0.625, 0.8125, 0.5625, 0.9375, 0.5, 0.9375, 0.5625, 1.0, 0.5625, 1.0, 0.5, 0.875, 0.5, 0.875, 0.5625, 0.9375, 0.5625, 0.9375, 0.5, 0.875, 0.5625, 0.875, 0.625, 0.9375, 0.625, 0.9375, 0.5625, 0.5625, 0.625, 0.5625, 0.6875, 0.625, 0.6875, 0.625, 0.625, 0.5, 0.625, 0.5, 0.6875, 0.5625, 0.6875, 0.5625, 0.625, 0.5, 0.6875, 0.5, 0.75, 0.5625, 0.75, 0.5625, 0.6875, 0.5625, 0.5, 0.5625, 0.5625, 0.625, 0.5625, 0.625, 0.5, 0.5, 0.5, 0.5, 0.5625, 0.5625, 0.5625, 0.5625, 0.5, 0.5, 0.5625, 0.5, 0.625, 0.5625, 0.625, 0.5625, 0.5625, 0.6875, 0.5, 0.6875, 0.5625, 0.75, 0.5625, 0.75, 0.5, 0.625, 0.5, 0.625, 0.5625, 0.6875, 0.5625, 0.6875, 0.5, 0.625, 0.5625, 0.625, 0.625, 0.6875, 0.625, 0.6875, 0.5625, 0.5625, 0.875, 0.5625, 0.9375, 0.625, 0.9375, 0.625, 0.875, 0.5, 0.875, 0.5, 0.9375, 0.5625, 0.9375, 0.5625, 0.875, 0.125, 0.9375, 0.0625, 0.9375, 0.0625, 0.9375, 0.125, 0.9375, 0.5625, 0.75, 0.5625, 0.8125, 0.625, 0.8125, 0.625, 0.75, 0.5, 0.75, 0.5, 0.8125, 0.5625, 0.8125, 0.5625, 0.75, 0.5, 0.8125, 0.5, 0.875, 0.5625, 0.875, 0.5625, 0.8125, 0.6875, 0.75, 0.6875, 0.8125, 0.75, 0.8125, 0.75, 0.75, 0.625, 0.75, 0.625, 0.8125, 0.6875, 0.8125, 0.6875, 0.75, 0.625, 0.8125, 0.625, 0.875, 0.6875, 0.875, 0.6875, 0.8125, 0.8125, 0.125, 0.8125, 0.1875, 0.875, 0.1875, 0.875, 0.125, 0.75, 0.125, 0.75, 0.1875, 0.8125, 0.1875, 0.8125, 0.125, 0.75, 0.1875, 0.75, 0.25, 0.8125, 0.25, 0.8125, 0.1875, 0.0625, 0.1875, 0.0625, 0.125, 0.0625, 0.125, 0.0625, 0.1875, 0.1875, 0.9375, 0.125, 0.9375, 0.125, 0.9375, 0.1875, 0.9375, 0.75, 0.0625, 0.75, 0.125, 0.8125, 0.125, 0.8125, 0.0625, 0.0, 0.0, 0.0, 0.0, 0.0, 0.0, 0.0, 0.0, 0.0, 0.0, 0.0, 0.0, 0.0, 0.0, 0.0, 0.0, 0.875, 0.0625, 0.875, 0.125, 0.9375, 0.125, 0.9375, 0.0625, 0.5625, 0.125, 0.5625, 0.1875, 0.625, 0.1875, 0.625, 0.125, 0.5, 0.125, 0.5, 0.1875, 0.5625, 0.1875, 0.5625, 0.125, 0.5, 0.1875, 0.5, 0.25, 0.5625, 0.25, 0.5625, 0.1875, 0.0, 0.0, 0.0, 0.0, 0.0, 0.0, 0.0, 0.0, 0.6875, 0.0625, 0.75, 0.0625, 0.75, 0.0625, 0.6875, 0.0625, 0.5, 0.0625, 0.5, 0.125, 0.5625, 0.125, 0.5625, 0.0625, 0.25, 0.9375, 0.1875, 0.9375, 0.1875, 0.9375, 0.25, 0.9375, 0.0, 0.0, 0.0, 0.0, 0.0, 0.0, 0.0, 0.0, 0.625, 0.0625, 0.625, 0.125, 0.6875, 0.125, 0.6875, 0.0625, 0.5625, 0.375, 0.5625, 0.4375, 0.625, 0.4375, 0.625, 0.375, 0.5, 0.375, 0.5, 0.4375, 0.5625, 0.4375, 0.5625, 0.375, 0.5, 0.4375, 0.5, 0.5, 0.5625, 0.5, 0.5625, 0.4375, 0.5625, 0.25, 0.5625, 0.3125, 0.625, 0.3125, 0.625, 0.25, 0.5, 0.25, 0.5, 0.3125, 0.5625, 0.3125, 0.5625, 0.25, 0.5, 0.3125, 0.5, 0.375, 0.5625, 0.375, 0.5625, 0.3125, 0.6875, 0.25, 0.6875, 0.3125, 0.75, 0.3125, 0.75, 0.25, 0.625, 0.25, 0.625, 0.3125, 0.6875, 0.3125, 0.6875, 0.25, 0.625, 0.3125, 0.625, 0.375, 0.6875, 0.375, 0.6875, 0.3125, 0.6875, 0.375, 0.6875, 0.4375, 0.75, 0.4375, 0.75, 0.375, 0.625, 0.375, 0.625, 0.4375, 0.6875, 0.4375, 0.6875, 0.375, 0.625, 0.4375, 0.625, 0.5, 0.6875, 0.5, 0.6875, 0.4375, 0.6875, 0.125, 0.6875, 0.1875, 0.75, 0.1875, 0.75, 0.125, 0.625, 0.125, 0.625, 0.1875, 0.6875, 0.1875, 0.6875, 0.125, 0.625, 0.1875, 0.625, 0.25, 0.6875, 0.25, 0.6875, 0.1875, 0.9375, 0.125, 0.9375, 0.1875, 1.0, 0.1875, 1.0, 0.125, 0.875, 0.125, 0.875, 0.1875, 0.9375, 0.1875, 0.9375, 0.125, 0.875, 0.1875, 0.875, 0.25, 0.9375, 0.25, 0.9375, 0.1875, 0.6875, 0.875, 0.6875, 0.9375, 0.75, 0.9375, 0.75, 0.875, 0.625, 0.875, 0.625, 0.9375, 0.6875, 0.9375, 0.6875, 0.875, 0.0, 0.0, 0.0, 0.0, 0.0, 0.0, 0.0, 0.0, 0.6875, 0.625, 0.6875, 0.6875, 0.75, 0.6875, 0.75, 0.625, 0.625, 0.625, 0.625, 0.6875, 0.6875, 0.6875, 0.6875, 0.625, 0.625, 0.6875, 0.625, 0.75, 0.6875, 0.75, 0.6875, 0.6875, 0.9375, 0.625, 0.9375, 0.6875, 1.0, 0.6875, 1.0, 0.625, 0.875, 0.625, 0.875, 0.6875, 0.9375, 0.6875, 0.9375, 0.625, 0.875, 0.6875, 0.875, 0.75, 0.9375, 0.75, 0.9375, 0.6875, 0.1875, 0.375, 0.1875, 0.4375, 0.25, 0.4375, 0.25, 0.375, 0.125, 0.375, 0.125, 0.4375, 0.1875, 0.4375, 0.1875, 0.375, 0.125, 0.4375, 0.125, 0.5, 0.1875, 0.5, 0.1875, 0.4375, 0.1875, 0.125, 0.1875, 0.1875, 0.25, 0.1875, 0.25, 0.125, 0.125, 0.125, 0.125, 0.1875, 0.1875, 0.1875, 0.1875, 0.125, 0.125, 0.1875, 0.125, 0.25, 0.1875, 0.25, 0.1875, 0.1875, 0.4375, 0.125, 0.4375, 0.1875, 0.5, 0.1875, 0.5, 0.125, 0.375, 0.125, 0.375, 0.1875, 0.4375, 0.1875, 0.4375, 0.125, 0.375, 0.1875, 0.375, 0.25, 0.4375, 0.25, 0.4375, 0.1875, 0.1875, 0.875, 0.1875, 0.9375, 0.25, 0.9375, 0.25, 0.875, 0.125, 0.875, 0.125, 0.9375, 0.1875, 0.9375, 0.1875, 0.875, 0.0, 0.0, 0.0, 0.0, 0.0, 0.0, 0.0, 0.0, 0.1875, 0.625, 0.1875, 0.6875, 0.25, 0.6875, 0.25, 0.625, 0.125, 0.625, 0.125, 0.6875, 0.1875, 0.6875, 0.1875, 0.625, 0.375, 0.6875, 0.3125, 0.6875, 0.3125, 0.6875, 0.375, 0.6875, 0.4375, 0.625, 0.4375, 0.6875, 0.5, 0.6875, 0.5, 0.625, 0.375, 0.625, 0.375, 0.6875, 0.4375, 0.6875, 0.4375, 0.625, 0.375, 0.6875, 0.375, 0.75, 0.4375, 0.75, 0.4375, 0.6875, 0.4375, 0.875, 0.4375, 0.9375, 0.5, 0.9375, 0.5, 0.875, 0.375, 0.875, 0.375, 0.9375, 0.4375, 0.9375, 0.4375, 0.875, 0.0, 0.0, 0.0, 0.0, 0.0, 0.0, 0.0, 0.0, 0.4375, 0.375, 0.4375, 0.4375, 0.5, 0.4375, 0.5, 0.375, 0.375, 0.375, 0.375, 0.4375, 0.4375, 0.4375, 0.4375, 0.375, 0.375, 0.4375, 0.375, 0.5, 0.4375, 0.5, 0.4375, 0.4375, 0.9375, 0.875, 0.9375, 0.9375, 1.0, 0.9375, 1.0, 0.875, 0.875, 0.875, 0.875, 0.9375, 0.9375, 0.9375, 0.9375, 0.875, 0.0, 0.0, 0.0, 0.0, 0.0, 0.0, 0.0, 0.0, 0.9375, 0.375, 0.9375, 0.4375, 1.0, 0.4375, 1.0, 0.375, 0.875, 0.375, 0.875, 0.4375, 0.9375, 0.4375, 0.9375, 0.375, 0.875, 0.4375, 0.875, 0.5, 0.9375, 0.5, 0.9375, 0.4375, 0.9375, 0.9375, 0.9375, 1.0, 1.0, 1.0, 1.0, 0.9375, 0.4375, 0.9375, 0.4375, 1.0, 0.5, 1.0, 0.5, 0.9375, 0.1875, 0.9375, 0.1875, 1.0, 0.25, 1.0, 0.25, 0.9375, 0.6875, 0.9375, 0.6875, 1.0, 0.75, 1.0, 0.75, 0.9375, 0.5625, 0.9375, 0.5625, 1.0, 0.625, 1.0, 0.625, 0.9375, 0.0625, 0.9375, 0.0625, 1.0, 0.125, 1.0, 0.125, 0.9375, 0.3125, 0.9375, 0.3125, 1.0, 0.375, 1.0, 0.375, 0.9375, 0.8125, 0.9375, 0.8125, 1.0, 0.875, 1.0, 0.875, 0.9375, 0.75, 0.9375, 0.75, 1.0, 0.8125, 1.0, 0.8125, 0.9375, 0.25, 0.9375, 0.25, 1.0, 0.3125, 1.0, 0.3125, 0.9375, 0.0, 0.625, 0.0, 0.6875, 0.0625, 0.6875, 0.0625, 0.625, 0.0, 0.6875, 0.0, 0.75, 0.0625, 0.75, 0.0625, 0.6875, 0.0, 0.5, 0.0, 0.5625, 0.0625, 0.5625, 0.0625, 0.5, 0.0, 0.5625, 0.0, 0.625, 0.0625, 0.625, 0.0625, 0.5625, 0.0, 0.875, 0.0, 0.9375, 0.0625, 0.9375, 0.0625, 0.875, 0.0, 0.9375, 0.0, 1.0, 0.0625, 1.0, 0.0625, 0.9375, 0.0, 0.75, 0.0, 0.8125, 0.0625, 0.8125, 0.0625, 0.75, 0.0, 0.8125, 0.0, 0.875, 0.0625, 0.875, 0.0625, 0.8125, 0.3125, 0.0, 0.3125, 0.0625, 0.375, 0.0625, 0.375, 0.0, 0.25, 0.0, 0.25, 0.0625, 0.3125, 0.0625, 0.3125, 0.0, 0.4375, 0.0, 0.4375, 0.0625, 0.5, 0.0625, 0.5, 0.0, 0.375, 0.0, 0.375, 0.0625, 0.4375, 0.0625, 0.4375, 0.0, 0.0, 0.125, 0.0, 0.1875, 0.0625, 0.1875, 0.0625, 0.125, 0.0, 0.1875, 0.0, 0.25, 0.0625, 0.25, 0.0625, 0.1875, 0.0625, 0.0, 0.0625, 0.0625, 0.125, 0.0625, 0.125, 0.0, 0.0, 0.0, 0.0, 0.0625, 0.0625, 0.0625, 0.0625, 0.0, 0.0, 0.0625, 0.0, 0.125, 0.0625, 0.125, 0.0625, 0.0625, 0.1875, 0.0, 0.1875, 0.0625, 0.25, 0.0625, 0.25, 0.0, 0.125, 0.0, 0.125, 0.0625, 0.1875, 0.0625, 0.1875, 0.0, 0.0, 0.375, 0.0, 0.4375, 0.0625, 0.4375, 0.0625, 0.375, 0.0, 0.4375, 0.0, 0.5, 0.0625, 0.5, 0.0625, 0.4375, 0.0, 0.25, 0.0, 0.3125, 0.0625, 0.3125, 0.0625, 0.25, 0.0, 0.3125, 0.0, 0.375, 0.0625, 0.375, 0.0625, 0.3125, 0.5, 0.9375, 0.5, 1.0, 0.5625, 1.0, 0.5625, 0.9375, 0.8125, 0.0, 0.8125, 0.0625, 0.875, 0.0625, 0.875, 0.0, 0.75, 0.0, 0.75, 0.0625, 0.8125, 0.0625, 0.8125, 0.0, 0.9375, 0.0, 0.9375, 0.0625, 1.0, 0.0625, 1.0, 0.0, 0.875, 0.0, 0.875, 0.0625, 0.9375, 0.0625, 0.9375, 0.0, 0.5625, 0.0, 0.5625, 0.0625, 0.625, 0.0625, 0.625, 0.0, 0.5, 0.0, 0.5, 0.0625, 0.5625, 0.0625, 0.5625, 0.0, 0.6875, 0.0, 0.6875, 0.0625, 0.75, 0.0625, 0.75, 0.0, 0.625, 0.0, 0.625, 0.0625, 0.6875, 0.0625, 0.6875, 0.0, 0.625, 0.9375, 0.625, 1.0, 0.6875, 1.0, 0.6875, 0.9375, 0.125, 0.9375, 0.125, 1.0, 0.1875, 1.0, 0.1875, 0.9375, 0.375, 0.9375, 0.375, 1.0, 0.4375, 1.0, 0.4375, 0.9375, 0.875, 0.9375, 0.875, 1.0, 0.9375, 1.0, 0.9375, 0.9375, 0.0, 0.0, 0.0, 0.0, 0.0, 0.0, 0.0, 0.0, 0.0, 0.0, 0.0, 0.0, 0.0, 0.0, 0.0, 0.0, 0.0, 0.0, 0.0, 0.0, 0.0, 0.0, 0.0, 0.0, 0.4375, 0.9375, 0.375, 0.9375, 0.375, 0.9375, 0.4375, 0.9375, 0.0625, 0.4375, 0.0625, 0.375, 0.0625, 0.375, 0.0625, 0.4375, 0.0, 0.0, 0.0, 0.0, 0.0, 0.0, 0.0, 0.0, 0.0, 0.0, 0.0, 0.0, 0.0, 0.0, 0.0, 0.0, 0.0, 0.0, 0.0, 0.0, 0.0, 0.0, 0.0, 0.0, 0.0625, 0.5, 0.0625, 0.4375, 0.0625, 0.4375, 0.0625, 0.5, 0.9375, 0.0625, 1.0, 0.0625, 1.0, 0.0625, 0.9375, 0.0625, 0.0, 0.0, 0.0, 0.0, 0.0, 0.0, 0.0, 0.0, 0.0, 0.0, 0.0, 0.0, 0.0, 0.0, 0.0, 0.0, 0.875, 0.0625, 0.9375, 0.0625, 0.9375, 0.0625, 0.875, 0.0625, 0.0, 0.0, 0.0, 0.0, 0.0, 0.0, 0.0, 0.0, 0.0625, 0.3125, 0.0625, 0.25, 0.0625, 0.25, 0.0625, 0.3125, 0.3125, 0.0625, 0.375, 0.0625, 0.375, 0.0625, 0.3125, 0.0625, 0.0625, 0.6875, 0.0625, 0.625, 0.0625, 0.625, 0.0625, 0.6875, 0.375, 0.9375, 0.3125, 0.9375, 0.3125, 0.9375, 0.375, 0.9375, 0.0625, 0.375, 0.0625, 0.3125, 0.0625, 0.3125, 0.0625, 0.375, 0.25, 0.0625, 0.3125, 0.0625, 0.3125, 0.0625, 0.25, 0.0625, 0.0625, 0.75, 0.0625, 0.6875, 0.0625, 0.6875, 0.0625, 0.75, 0.3125, 0.9375, 0.25, 0.9375, 0.25, 0.9375, 0.3125, 0.9375, 0.875, 0.9375, 0.8125, 0.9375, 0.8125, 0.9375, 0.875, 0.9375, 1.0, 0.9375, 0.9375, 0.9375, 0.9375, 0.9375, 1.0, 0.9375, 0.0, 0.0, 0.0, 0.0, 0.0, 0.0, 0.0, 0.0, 0.0, 0.0, 0.0, 0.0, 0.0, 0.0, 0.0, 0.0, 0.625, 0.9375, 0.5625, 0.9375, 0.5625, 0.9375, 0.625, 0.9375, 0.8125, 0.9375, 0.75, 0.9375, 0.75, 0.9375, 0.8125, 0.9375, 0.9375, 0.9375, 0.875, 0.9375, 0.875, 0.9375, 0.9375, 0.9375, 0.0, 0.0, 0.0, 0.0, 0.0, 0.0, 0.0, 0.0, 0.0, 0.0, 0.0, 0.0, 0.0, 0.0, 0.0, 0.0, 0.4375, 0.0625, 0.5, 0.0625, 0.5, 0.0625, 0.4375, 0.0625, 0.0625, 0.5625, 0.0625, 0.5, 0.0625, 0.5, 0.0625, 0.5625, 0.0, 0.0, 0.0, 0.0, 0.0, 0.0, 0.0, 0.0, 0.5625, 0.9375, 0.5, 0.9375, 0.5, 0.9375, 0.5625, 0.9375, 0.0, 0.0, 0.0, 0.0, 0.0, 0.0, 0.0, 0.0, 0.0, 0.0, 0.0, 0.0, 0.0, 0.0, 0.0, 0.0, 0.375, 0.0625, 0.4375, 0.0625, 0.4375, 0.0625, 0.375, 0.0625, 0.0625, 0.625, 0.0625, 0.5625, 0.0625, 0.5625, 0.0625, 0.625, 0.5625, 0.0625, 0.625, 0.0625, 0.625, 0.0625, 0.5625, 0.0625, 0.0, 0.0, 0.0, 0.0, 0.0, 0.0, 0.0, 0.0, 0.0, 0.0, 0.0, 0.0, 0.0, 0.0, 0.0, 0.0, 0.5, 0.0625, 0.5625, 0.0625, 0.5625, 0.0625, 0.5, 0.0625, 0.0, 0.0, 0.0, 0.0, 0.0, 0.0, 0.0, 0.0, 0.0, 0.0, 0.0, 0.0, 0.0, 0.0, 0.0, 0.0, 0.0, 0.0, 0.0, 0.0, 0.0, 0.0, 0.0, 0.0, 0.0, 0.0, 0.0, 0.0, 0.0, 0.0, 0.0, 0.0, 0.0, 0.0, 0.0, 0.0, 0.0, 0.0, 0.0, 0.0, 0.1875, 0.1875, 0.1875, 0.25, 0.1875, 0.25, 0.1875, 0.1875, 0.1875, 0.25, 0.25, 0.25, 0.25, 0.25, 0.1875, 0.25, 0.25, 0.25, 0.25, 0.1875, 0.25, 0.1875, 0.25, 0.25, 0.1875, 0.1875, 0.1875, 0.25, 0.1875, 0.25, 0.1875, 0.1875, 0.375, 0.375, 0.375, 0.3125, 0.375, 0.3125, 0.375, 0.375, 0.375, 0.375, 0.375, 0.3125, 0.375, 0.3125, 0.375, 0.375, 0.3125, 0.375, 0.375, 0.375, 0.375, 0.375, 0.3125, 0.375, 0.375, 0.3125, 0.3125, 0.3125, 0.3125, 0.3125, 0.375, 0.3125, 0.375, 0.3125, 0.3125, 0.3125, 0.3125, 0.3125, 0.375, 0.3125, 0.375, 0.3125, 0.3125, 0.3125, 0.3125, 0.3125, 0.375, 0.3125, 0.3125, 0.375, 0.375, 0.375, 0.375, 0.375, 0.3125, 0.375, 0.3125, 0.3125, 0.3125, 0.375, 0.3125, 0.375, 0.3125, 0.3125, 0.1875, 0.1875, 0.1875, 0.25, 0.25, 0.25, 0.25, 0.1875, 0.25, 0.25, 0.25, 0.1875, 0.25, 0.1875, 0.25, 0.25, 0.25, 0.1875, 0.1875, 0.1875, 0.1875, 0.1875, 0.25, 0.1875, 0.1875, 0.25, 0.25, 0.25, 0.25, 0.25, 0.1875, 0.25, 0.375, 0.3125, 0.3125, 0.3125, 0.3125, 0.3125, 0.375, 0.3125, 0.3125, 0.375, 0.375, 0.375, 0.375, 0.375, 0.3125, 0.375, 0.3125, 0.3125, 0.3125, 0.375, 0.3125, 0.375, 0.3125, 0.3125, 0.375, 0.375, 0.375, 0.3125, 0.375, 0.3125, 0.375, 0.375, 0.3125, 0.3125, 0.3125, 0.375, 0.375, 0.375, 0.375, 0.3125, 0.3125, 0.375, 0.375, 0.375, 0.375, 0.375, 0.3125, 0.375, 0.3125, 0.3125, 0.3125, 0.375, 0.3125, 0.375, 0.3125, 0.3125, 0.375, 0.375, 0.375, 0.3125, 0.375, 0.3125, 0.375, 0.375, 0.4375, 0.1875, 0.4375, 0.25, 0.5, 0.25, 0.5, 0.1875, 0.5, 0.25, 0.5, 0.1875, 0.5, 0.1875, 0.5, 0.25, 0.4375, 0.25, 0.5, 0.25, 0.5, 0.25, 0.4375, 0.25, 0.5, 0.1875, 0.4375, 0.1875, 0.4375, 0.1875, 0.5, 0.1875, 0.5625, 0.3125, 0.5625, 0.375, 0.625, 0.375, 0.625, 0.3125, 0.5625, 0.3125, 0.5625, 0.375, 0.5625, 0.375, 0.5625, 0.3125, 0.625, 0.3125, 0.5625, 0.3125, 0.5625, 0.3125, 0.625, 0.3125, 0.625, 0.375, 0.625, 0.3125, 0.625, 0.3125, 0.625, 0.375, 0.6875, 0.1875, 0.6875, 0.25, 0.75, 0.25, 0.75, 0.1875, 0.75, 0.25, 0.75, 0.1875, 0.75, 0.1875, 0.75, 0.25, 0.75, 0.1875, 0.6875, 0.1875, 0.6875, 0.1875, 0.75, 0.1875, 0.6875, 0.1875, 0.6875, 0.25, 0.6875, 0.25, 0.6875, 0.1875, 0.75, 0.3125, 0.75, 0.375, 0.8125, 0.375, 0.8125, 0.3125, 0.75, 0.3125, 0.75, 0.375, 0.75, 0.375, 0.75, 0.3125, 0.8125, 0.3125, 0.75, 0.3125, 0.75, 0.3125, 0.8125, 0.3125, 0.75, 0.375, 0.8125, 0.375, 0.8125, 0.375, 0.75, 0.375, 0.6875, 0.4375, 0.6875, 0.5, 0.75, 0.5, 0.75, 0.4375, 0.75, 0.4375, 0.6875, 0.4375, 0.6875, 0.4375, 0.75, 0.4375, 0.75, 0.5, 0.75, 0.4375, 0.75, 0.4375, 0.75, 0.5, 0.6875, 0.4375, 0.6875, 0.5, 0.6875, 0.5, 0.6875, 0.4375, 0.5625, 0.4375, 0.5625, 0.5, 0.625, 0.5, 0.625, 0.4375, 0.625, 0.5, 0.625, 0.4375, 0.625, 0.4375, 0.625, 0.5, 0.5625, 0.5, 0.625, 0.5, 0.625, 0.5, 0.5625, 0.5, 0.625, 0.4375, 0.5625, 0.4375, 0.5625, 0.4375, 0.625, 0.4375, 0.1875, 0.6875, 0.1875, 0.75, 0.25, 0.75, 0.25, 0.6875, 0.0625, 0.6875, 0.0625, 0.75, 0.125, 0.75, 0.125, 0.6875, 0.3125, 0.6875, 0.3125, 0.75, 0.375, 0.75, 0.375, 0.6875, 0.25, 0.6875, 0.25, 0.75, 0.3125, 0.75, 0.3125, 0.6875, 0.125, 0.6875, 0.125, 0.75, 0.1875, 0.75, 0.1875, 0.6875, 0.25, 0.75, 0.3125, 0.75, 0.3125, 0.75, 0.25, 0.75, 0.1875, 0.6875, 0.125, 0.6875, 0.125, 0.6875, 0.1875, 0.6875, 0.0625, 0.6875, 0.0625, 0.75, 0.0625, 0.75, 0.0625, 0.6875, 0.1875, 0.75, 0.25, 0.75, 0.25, 0.75, 0.1875, 0.75, 0.125, 0.6875, 0.0625, 0.6875, 0.0625, 0.6875, 0.125, 0.6875, 0.375, 0.75, 0.375, 0.6875, 0.375, 0.6875, 0.375, 0.75, 0.125, 0.75, 0.1875, 0.75, 0.1875, 0.75, 0.125, 0.75, 0.3125, 0.875, 0.3125, 0.9375, 0.3125, 0.9375, 0.3125, 0.875, 0.3125, 0.8125, 0.3125, 0.875, 0.3125, 0.875, 0.3125, 0.8125, 0.3125, 0.9375, 0.375, 0.9375, 0.375, 0.9375, 0.3125, 0.9375, 0.3125, 0.8125, 0.3125, 0.875, 0.3125, 0.875, 0.3125, 0.8125, 0.375, 0.9375, 0.375, 0.875, 0.375, 0.875, 0.375, 0.9375, 0.375, 0.875, 0.375, 0.8125, 0.375, 0.8125, 0.375, 0.875, 0.3125, 0.8125, 0.3125, 0.875, 0.375, 0.875, 0.375, 0.8125, 0.3125, 0.875, 0.3125, 0.9375, 0.375, 0.9375, 0.375, 0.875, 0.375, 0.875, 0.375, 0.8125, 0.375, 0.8125, 0.375, 0.875, 0.375, 0.8125, 0.375, 0.8125, 0.375, 0.8125, 0.375, 0.8125, 0.3125, 0.9375, 0.375, 0.9375, 0.375, 0.9375, 0.3125, 0.9375, 0.375, 0.9375, 0.375, 0.875, 0.375, 0.875, 0.375, 0.9375, 0.375, 0.8125, 0.3125, 0.8125, 0.3125, 0.8125, 0.375, 0.8125, 0.3125, 0.8125, 0.3125, 0.8125, 0.3125, 0.8125, 0.3125, 0.8125, 0.3125, 0.8125, 0.375, 0.8125, 0.375, 0.8125, 0.3125, 0.8125, 0.375, 0.8125, 0.3125, 0.8125, 0.3125, 0.8125, 0.375, 0.8125, 0.125, 0.8125, 0.125, 0.875, 0.1875, 0.875, 0.1875, 0.8125, 0.125, 0.875, 0.1875, 0.875, 0.1875, 0.875, 0.125, 0.875, 0.1875, 0.875, 0.1875, 0.8125, 0.1875, 0.8125, 0.1875, 0.875, 0.1875, 0.8125, 0.125, 0.8125, 0.125, 0.8125, 0.1875, 0.8125])
me_plane.use_remesh_fix_poles = True
me_plane.use_remesh_preserve_attributes = False
me_plane.use_mirror_vertex_groups = False
me_plane.update()

# ---- objects
ob_light = bpy.data.objects.new('Light', light_light)
ob_camera = bpy.data.objects.new('Camera', cam_camera)
ob_plane = bpy.data.objects.new('Plane', me_plane)

# ---- transforms, parenting, visibility, modifiers, constraints
ob_light.location = (4.076, 1.005, 5.904)
ob_light.rotation_euler = (0.6503, 0.05522, 1.866)
ob_light.lock_rotations_4d = False
ob_light.empty_display_type = 'ARROWS'
ob_light.color = (0.0, 0.0, 0.0, 0.0)
ob_light.lineart.crease_threshold = 0.0
ob_camera.location = (7.359, -6.926, 4.958)
ob_camera.rotation_euler = (1.109, 0.0, 0.8149)
ob_camera.lock_rotations_4d = False
ob_camera.empty_display_type = 'ARROWS'
ob_camera.color = (0.0, 0.0, 0.0, 0.0)
ob_camera.display_type = 'WIRE'
ob_camera.lineart.crease_threshold = 0.0
ob_plane.location = (0.0, 0.0, 0.0)
ob_plane.rotation_euler = (0.0, 0.005236, 0.0)
ob_plane.lineart.crease_threshold = 0.0

# ---- collection membership
col_collection.objects.link(ob_light)
col_collection.objects.link(ob_camera)
col_collection.objects.link(ob_plane)

# ---- scene / render settings (as saved in the file)
scene.camera = ob_camera
scene.frame_start = 1; scene.frame_end = 250; scene.frame_set(1)
scene.render.engine = 'BLENDER_EEVEE_NEXT'
scene.cycles.use_denoising = False
scene.cycles.samples = 128
scene.cycles.sampling_pattern = 'TABULATED_SOBOL'
scene.cycles.use_adaptive_sampling = False
scene.cycles.use_light_tree = False
scene.view_settings.view_transform = 'Filmic'
bpy.context.view_layer.update()

